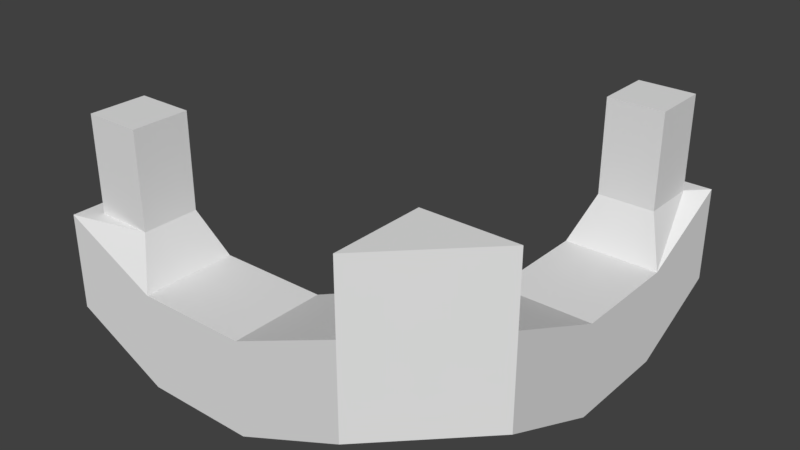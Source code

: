 # Source: LightWallTri_1x1x2.blend  (saved by Blender 2.79.0; exported with 4.5.12 LTS)
import bpy
from mathutils import Matrix  # noqa: F401  (used for matrix-valued properties, if any)

bpy.ops.wm.read_factory_settings(use_empty=True)
scene = bpy.context.scene
scene.name = 'Scene'

# ---- collections
col_collection_1 = bpy.data.collections.new('Collection 1'); scene.collection.children.link(col_collection_1)

# ---- world
world_world = bpy.data.worlds.new('World'); scene.world = world_world
world_world.color = (0.05088, 0.05088, 0.05088)
world_world.use_sun_shadow = False
world_world.sun_shadow_jitter_overblur = 0.0
world_world.cycles.sampling_method = 'MANUAL'

# ---- meshes
me_lightwalltri_1x1x2_a = bpy.data.meshes.new('LightWallTri_1x1x2_A')
me_lightwalltri_1x1x2_a.from_pydata([(0.46, 0.46, 1.32), (0.46, 0.54, 1.32), (0.54, 0.54, 1.32), (0.46, 0.46, 1.4), (0.46, 0.54, 1.4), (0.54, 0.54, 1.4), (0.524, 0.476, 1.46), (0.46, 0.8067, 1.32), (0.54, 0.8067, 1.32), (0.476, 0.7907, 1.4), (0.524, 0.7907, 1.4), (0.1933, 0.46, 1.32), (0.1933, 0.54, 1.32), (0.2093, 0.476, 1.4), (0.2093, 0.524, 1.4), (0.2573, 0.476, 1.4), (0.2733, 0.46, 1.28), (0.2733, 0.54, 1.28), (0.2573, 0.524, 1.4), (0.54, 0.7267, 1.28), (0.524, 0.7427, 1.4), (0.476, 0.7427, 1.4), (0.46, 0.7267, 1.28), (0.46, 0.46, 1.46), (0.46, 0.54, 1.46), (0.54, 0.54, 1.46), (0.46, 0.8067, 1.4), (0.54, 0.8067, 1.4), (0.1933, 0.46, 1.4), (0.1933, 0.54, 1.4), (0.2733, 0.46, 1.36), (0.2733, 0.54, 1.36), (0.54, 0.7267, 1.36), (0.46, 0.7267, 1.36), (0.476, 0.7907, 1.48), (0.524, 0.7907, 1.48), (0.2093, 0.476, 1.48), (0.2093, 0.524, 1.48), (0.2573, 0.476, 1.48), (0.2573, 0.524, 1.48), (0.524, 0.7427, 1.48), (0.476, 0.7427, 1.48), (0.3667, 0.46, 1.28), (0.3667, 0.54, 1.28), (0.3667, 0.54, 1.36), (0.3667, 0.46, 1.36), (0.54, 0.6333, 1.36), (0.46, 0.6333, 1.36), (0.46, 0.6333, 1.28), (0.54, 0.6333, 1.28)], [], [(5, 4, 24, 25), (16, 30, 28, 11), (32, 19, 8, 27), (4, 3, 23, 24), (10, 9, 34, 35), (8, 7, 26, 27), (22, 33, 26, 7), (19, 22, 7, 8), (12, 11, 28, 29), (17, 16, 11, 12), (31, 17, 12, 29), (45, 44, 31, 30), (44, 43, 17, 31), (43, 42, 16, 17), (42, 45, 30, 16), (49, 48, 22, 19), (48, 47, 33, 22), (47, 46, 32, 33), (46, 49, 19, 32), (5, 3, 0, 2), (1, 2, 0), (24, 23, 25), (5, 25, 23, 3), (9, 10, 27, 26), (13, 14, 29, 28), (15, 13, 28, 30), (14, 18, 31, 29), (18, 15, 30, 31), (10, 20, 32, 27), (21, 9, 26, 33), (20, 21, 33, 32), (41, 40, 35, 34), (38, 39, 37, 36), (14, 13, 36, 37), (13, 15, 38, 36), (20, 10, 35, 40), (18, 14, 37, 39), (9, 21, 41, 34), (15, 18, 39, 38), (21, 20, 40, 41), (0, 3, 45, 42), (1, 0, 42, 43), (4, 1, 43, 44), (3, 4, 44, 45), (5, 2, 49, 46), (4, 5, 46, 47), (1, 4, 47, 48), (2, 1, 48, 49)])
me_lightwalltri_1x1x2_a.use_remesh_preserve_volume = False
me_lightwalltri_1x1x2_a.use_remesh_preserve_attributes = False
me_lightwalltri_1x1x2_a.use_mirror_vertex_groups = False
me_lightwalltri_1x1x2_a.update()

# ---- objects
ob_lightwalltri_1x1x2 = bpy.data.objects.new('LightWallTri_1x1x2', me_lightwalltri_1x1x2_a)

# ---- transforms, parenting, visibility, modifiers, constraints
ob_lightwalltri_1x1x2.location = (0.0, 0.0, 0.0)
ob_lightwalltri_1x1x2.lineart.crease_threshold = 0.0

# ---- collection membership
col_collection_1.objects.link(ob_lightwalltri_1x1x2)

# ---- scene / render settings (as saved in the file)
scene.frame_start = 1; scene.frame_end = 250; scene.frame_set(1)
scene.render.engine = 'BLENDER_EEVEE_NEXT'
scene.render.resolution_percentage = 50
scene.render.dither_intensity = 0.0
scene.cycles.use_denoising = False
scene.cycles.samples = 128
scene.cycles.sampling_pattern = 'TABULATED_SOBOL'
scene.cycles.use_adaptive_sampling = False
scene.cycles.use_light_tree = False
scene.cycles.blur_glossy = 0.0
scene.cycles.sample_clamp_indirect = 0.0
scene.view_settings.view_transform = 'Standard'
bpy.context.view_layer.update()

# ---- added for rendering (the .blend has no active camera and no usable light): camera, sun
cam_auto = bpy.data.cameras.new('AutoCamera')
cam_auto.lens = 50.0
cam_auto.sensor_width = 36.0
cam_auto.clip_end = 1000.0
ob_auto_camera = bpy.data.objects.new('AutoCamera', cam_auto)
scene.collection.objects.link(ob_auto_camera)
ob_auto_camera.location = (0.85656, 0.045461, 1.77191)
ob_auto_camera.rotation_euler = (1.09748, -7.21219e-08, 0.694738)
scene.camera = ob_auto_camera
light_auto_sun = bpy.data.lights.new('AutoSun', 'SUN')
light_auto_sun.energy = 3.0
light_auto_sun.angle = 0.0523599
ob_auto_sun = bpy.data.objects.new('AutoSun', light_auto_sun)
scene.collection.objects.link(ob_auto_sun)
ob_auto_sun.rotation_euler = (0.872665, 0.174533, 0.523599)
bpy.context.view_layer.update()

